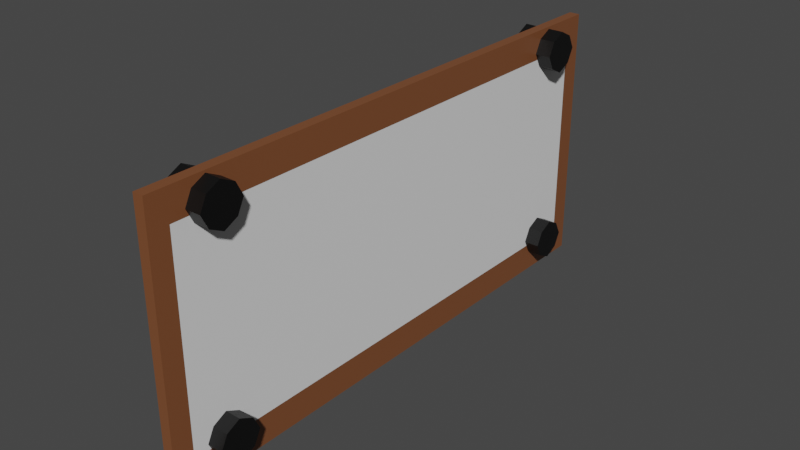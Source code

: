 # Source: Sign.blend  (saved by Blender 2.83.19; exported with 4.5.12 LTS)
import bpy
from mathutils import Matrix  # noqa: F401  (used for matrix-valued properties, if any)

bpy.ops.wm.read_factory_settings(use_empty=True)
scene = bpy.context.scene
scene.name = 'Scene'

# ---- collections
col_collection = bpy.data.collections.new('Collection'); scene.collection.children.link(col_collection)

# ---- materials (node trees are filled in below, after node groups)
mat_material = bpy.data.materials.new('Material')
mat_material.alpha_threshold = 0.0
mat_material.use_transparent_shadow = False
mat_material.line_color = (0.0, 0.0, 0.0, 1.0)
mat_material_001 = bpy.data.materials.new('Material.001')
mat_material_001.use_transparent_shadow = False
mat_material_002 = bpy.data.materials.new('Material.002')
mat_material_002.use_transparent_shadow = False
mat_material_003 = bpy.data.materials.new('Material.003')
mat_material_003.use_transparent_shadow = False

# ---- material node trees
mat_material.use_nodes = True; mat_material.node_tree.nodes.clear()
_N = mat_material.node_tree.nodes; _L = mat_material.node_tree.links
n0 = _N.new('ShaderNodeOutputMaterial'); n0.name = 'Material Output'; n0.location = (300, 300)
n1 = _N.new('ShaderNodeBsdfPrincipled'); n1.name = 'Principled BSDF'; n1.location = (10, 300)
n1.distribution = 'GGX'
n1.subsurface_method = 'BURLEY'
n1.inputs[0].default_value = (0.2067, 0.07457, 0.02908, 1.0)
n1.inputs[2].default_value = 0.4
n1.inputs[3].default_value = 1.45
n1.inputs[27].default_value = (0.0, 0.0, 0.0, 1.0)
n1.inputs[28].default_value = 1.0
_L.new(n1.outputs[0], n0.inputs[0])
n0.is_active_output = True
mat_material_001.use_nodes = True; mat_material_001.node_tree.nodes.clear()
_N = mat_material_001.node_tree.nodes; _L = mat_material_001.node_tree.links
n0 = _N.new('ShaderNodeBsdfPrincipled'); n0.name = 'Principled BSDF'; n0.location = (10, 300)
n0.distribution = 'GGX'
n0.subsurface_method = 'BURLEY'
n0.inputs[0].default_value = (0.001655, 0.001655, 0.001655, 1.0)
n0.inputs[3].default_value = 1.45
n0.inputs[27].default_value = (0.0, 0.0, 0.0, 1.0)
n0.inputs[28].default_value = 1.0
n1 = _N.new('ShaderNodeOutputMaterial'); n1.name = 'Material Output'; n1.location = (300, 300)
_L.new(n0.outputs[0], n1.inputs[0])
n1.is_active_output = True
mat_material_002.use_nodes = True; mat_material_002.node_tree.nodes.clear()
_N = mat_material_002.node_tree.nodes; _L = mat_material_002.node_tree.links
n0 = _N.new('ShaderNodeBsdfPrincipled'); n0.name = 'Principled BSDF'; n0.location = (10, 300)
n0.distribution = 'GGX'
n0.subsurface_method = 'BURLEY'
n0.inputs[0].default_value = (0.001655, 0.001655, 0.001655, 1.0)
n0.inputs[3].default_value = 1.45
n0.inputs[27].default_value = (0.0, 0.0, 0.0, 1.0)
n0.inputs[28].default_value = 1.0
n1 = _N.new('ShaderNodeOutputMaterial'); n1.name = 'Material Output'; n1.location = (300, 300)
_L.new(n0.outputs[0], n1.inputs[0])
n1.is_active_output = True
mat_material_003.use_nodes = True; mat_material_003.node_tree.nodes.clear()
_N = mat_material_003.node_tree.nodes; _L = mat_material_003.node_tree.links
n0 = _N.new('ShaderNodeBsdfPrincipled'); n0.name = 'Principled BSDF'; n0.location = (10, 300)
n0.distribution = 'GGX'
n0.subsurface_method = 'BURLEY'
n0.inputs[3].default_value = 1.45
n0.inputs[27].default_value = (0.0, 0.0, 0.0, 1.0)
n0.inputs[28].default_value = 1.0
n1 = _N.new('ShaderNodeOutputMaterial'); n1.name = 'Material Output'; n1.location = (300, 300)
_L.new(n0.outputs[0], n1.inputs[0])
n1.is_active_output = True

# ---- world
world_world = bpy.data.worlds.new('World'); scene.world = world_world
world_world.use_nodes = True; world_world.node_tree.nodes.clear()
_N = world_world.node_tree.nodes; _L = world_world.node_tree.links
n0 = _N.new('ShaderNodeOutputWorld'); n0.name = 'World Output'; n0.location = (300, 300)
n1 = _N.new('ShaderNodeBackground'); n1.name = 'Background'; n1.location = (10, 300)
n1.inputs[0].default_value = (0.05088, 0.05088, 0.05088, 1.0)
_L.new(n1.outputs[0], n0.inputs[0])
n0.is_active_output = True
world_world.color = (0.05088, 0.05088, 0.05088)
world_world.use_sun_shadow = False
world_world.sun_shadow_jitter_overblur = 0.0

# ---- meshes
me_cube = bpy.data.meshes.new('Cube')
me_cube.from_pydata([(1.0, 0.9276, 0.7777), (1.0, 0.9276, -0.7777), (1.0, -0.9276, 0.7777), (1.0, -0.9276, -0.7777), (-1.0, 0.9276, 0.7777), (-1.0, 0.9276, -0.7777), (-1.0, -0.9276, 0.7777), (-1.0, -0.9276, -0.7777), (-3.973, 0.75, 0.7225), (-3.973, 0.75, 0.9311), (-3.973, 0.85, 0.7225), (-3.973, 0.85, 0.9311), (3.973, 0.75, 0.7225), (3.973, 0.75, 0.9311), (3.973, 0.85, 0.7225), (3.973, 0.85, 0.9311), (-3.973, 0.725, 0.8268), (-3.973, 0.875, 0.8268), (3.973, 0.875, 0.8268), (3.973, 0.725, 0.8268), (-3.973, 0.8, 0.6704), (-3.973, 0.8, 0.9833), (3.973, 0.8, 0.6704), (3.973, 0.8, 0.9833), (3.973, 0.8, 0.8268), (-3.973, 0.8, 0.8268), (-3.973, -0.85, 0.7225), (-3.973, -0.85, 0.9311), (-3.973, -0.75, 0.7225), (-3.973, -0.75, 0.9311), (3.973, -0.85, 0.7225), (3.973, -0.85, 0.9311), (3.973, -0.75, 0.7225), (3.973, -0.75, 0.9311), (-3.973, -0.875, 0.8268), (-3.973, -0.725, 0.8268), (3.973, -0.725, 0.8268), (3.973, -0.875, 0.8268), (-3.973, -0.8, 0.6704), (-3.973, -0.8, 0.9833), (3.973, -0.8, 0.6704), (3.973, -0.8, 0.9833), (3.973, -0.8, 0.8268), (-3.973, -0.8, 0.8268), (-3.973, 0.75, -0.8371), (-3.973, 0.75, -0.6285), (-3.973, 0.85, -0.8371), (-3.973, 0.85, -0.6285), (3.973, 0.75, -0.8371), (3.973, 0.75, -0.6285), (3.973, 0.85, -0.8371), (3.973, 0.85, -0.6285), (-3.973, 0.725, -0.7328), (-3.973, 0.875, -0.7328), (3.973, 0.875, -0.7328), (3.973, 0.725, -0.7328), (-3.973, 0.8, -0.8892), (-3.973, 0.8, -0.5763), (3.973, 0.8, -0.8892), (3.973, 0.8, -0.5763), (3.973, 0.8, -0.7328), (-3.973, 0.8, -0.7328), (-3.973, -0.85, -0.8371), (-3.973, -0.85, -0.6285), (-3.973, -0.75, -0.8371), (-3.973, -0.75, -0.6285), (3.973, -0.85, -0.8371), (3.973, -0.85, -0.6285), (3.973, -0.75, -0.8371), (3.973, -0.75, -0.6285), (-3.973, -0.875, -0.7328), (-3.973, -0.725, -0.7328), (3.973, -0.725, -0.7328), (3.973, -0.875, -0.7328), (-3.973, -0.8, -0.8892), (-3.973, -0.8, -0.5763), (3.973, -0.8, -0.8892), (3.973, -0.8, -0.5763), (3.973, -0.8, -0.7328), (-3.973, -0.8, -0.7328), (-1.0, 1.0, -1.0), (-1.0, -1.0, -1.0), (1.0, 1.0, 1.0), (1.0, 1.0, -1.0), (-1.0, -1.0, 1.0), (1.0, -1.0, 1.0), (1.0, -1.0, -1.0), (-1.0, 1.0, 1.0)], [], [(82, 87, 84, 85), (86, 85, 84, 81), (7, 6, 4, 5), (80, 83, 86, 81), (1, 0, 2, 3), (80, 87, 82, 83), (25, 21, 11, 17), (17, 11, 15, 18), (24, 23, 13, 19), (19, 13, 9, 16), (20, 22, 12, 8), (23, 21, 9, 13), (12, 19, 16, 8), (22, 24, 19, 12), (10, 17, 18, 14), (20, 25, 17, 10), (8, 16, 25, 20), (14, 18, 24, 22), (15, 11, 21, 23), (10, 14, 22, 20), (18, 15, 23, 24), (16, 9, 21, 25), (43, 39, 29, 35), (35, 29, 33, 36), (42, 41, 31, 37), (37, 31, 27, 34), (38, 40, 30, 26), (41, 39, 27, 31), (30, 37, 34, 26), (40, 42, 37, 30), (28, 35, 36, 32), (38, 43, 35, 28), (26, 34, 43, 38), (32, 36, 42, 40), (33, 29, 39, 41), (28, 32, 40, 38), (36, 33, 41, 42), (34, 27, 39, 43), (61, 57, 47, 53), (53, 47, 51, 54), (60, 59, 49, 55), (55, 49, 45, 52), (56, 58, 48, 44), (59, 57, 45, 49), (48, 55, 52, 44), (58, 60, 55, 48), (46, 53, 54, 50), (56, 61, 53, 46), (44, 52, 61, 56), (50, 54, 60, 58), (51, 47, 57, 59), (46, 50, 58, 56), (54, 51, 59, 60), (52, 45, 57, 61), (79, 75, 65, 71), (71, 65, 69, 72), (78, 77, 67, 73), (73, 67, 63, 70), (74, 76, 66, 62), (77, 75, 63, 67), (66, 73, 70, 62), (76, 78, 73, 66), (64, 71, 72, 68), (74, 79, 71, 64), (62, 70, 79, 74), (68, 72, 78, 76), (69, 65, 75, 77), (64, 68, 76, 74), (72, 69, 77, 78), (70, 63, 75, 79), (7, 5, 80, 81), (0, 1, 83, 82), (6, 7, 81, 84), (3, 2, 85, 86), (5, 4, 87, 80), (2, 0, 82, 85), (4, 6, 84, 87), (1, 3, 86, 83)])
me_cube.polygons.foreach_set('material_index', [0, 0, 3, 0, 3, 0, 1, 1, 1, 1, 1, 1, 1, 1, 1, 1, 1, 1, 1, 1, 1, 1, 1, 1, 1, 1, 1, 1, 1, 1, 1, 1, 1, 1, 1, 1, 1, 1, 2, 2, 2, 2, 2, 2, 2, 2, 2, 2, 2, 2, 2, 2, 2, 2, 2, 2, 2, 2, 2, 2, 2, 2, 2, 2, 2, 2, 2, 2, 2, 2, 0, 0, 0, 0, 0, 0, 0, 0])
_uv = me_cube.uv_layers.new(name='UVMap')
_uv.uv.foreach_set('vector', [0.625, 0.5, 0.875, 0.5, 0.875, 0.75, 0.625, 0.75, 0.375, 0.75, 0.625, 0.75, 0.625, 1.0, 0.375, 1.0, 0.384, 0.009045, 0.616, 0.009045, 0.616, 0.241, 0.384, 0.241, 0.125, 0.5, 0.375, 0.5, 0.375, 0.75, 0.125, 0.75, 0.384, 0.509, 0.616, 0.509, 0.616, 0.741, 0.384, 0.741, 0.375, 0.25, 0.625, 0.25, 0.625, 0.5, 0.375, 0.5, 0.5, 0.125, 0.625, 0.125, 0.625, 0.25, 0.5, 0.25, 0.5, 0.25, 0.625, 0.25, 0.625, 0.5, 0.5, 0.5, 0.5, 0.625, 0.625, 0.625, 0.625, 0.75, 0.5, 0.75, 0.5, 0.75, 0.625, 0.75, 0.625, 1.0, 0.5, 1.0, 0.125, 0.625, 0.375, 0.625, 0.375, 0.75, 0.125, 0.75, 0.625, 0.625, 0.875, 0.625, 0.875, 0.75, 0.625, 0.75, 0.375, 0.75, 0.5, 0.75, 0.5, 1.0, 0.375, 1.0, 0.375, 0.625, 0.5, 0.625, 0.5, 0.75, 0.375, 0.75, 0.375, 0.25, 0.5, 0.25, 0.5, 0.5, 0.375, 0.5, 0.375, 0.125, 0.5, 0.125, 0.5, 0.25, 0.375, 0.25, 0.375, 0.0, 0.5, 0.0, 0.5, 0.125, 0.375, 0.125, 0.375, 0.5, 0.5, 0.5, 0.5, 0.625, 0.375, 0.625, 0.625, 0.5, 0.875, 0.5, 0.875, 0.625, 0.625, 0.625, 0.125, 0.5, 0.375, 0.5, 0.375, 0.625, 0.125, 0.625, 0.5, 0.5, 0.625, 0.5, 0.625, 0.625, 0.5, 0.625, 0.5, 0.0, 0.625, 0.0, 0.625, 0.125, 0.5, 0.125, 0.5, 0.125, 0.625, 0.125, 0.625, 0.25, 0.5, 0.25, 0.5, 0.25, 0.625, 0.25, 0.625, 0.5, 0.5, 0.5, 0.5, 0.625, 0.625, 0.625, 0.625, 0.75, 0.5, 0.75, 0.5, 0.75, 0.625, 0.75, 0.625, 1.0, 0.5, 1.0, 0.125, 0.625, 0.375, 0.625, 0.375, 0.75, 0.125, 0.75, 0.625, 0.625, 0.875, 0.625, 0.875, 0.75, 0.625, 0.75, 0.375, 0.75, 0.5, 0.75, 0.5, 1.0, 0.375, 1.0, 0.375, 0.625, 0.5, 0.625, 0.5, 0.75, 0.375, 0.75, 0.375, 0.25, 0.5, 0.25, 0.5, 0.5, 0.375, 0.5, 0.375, 0.125, 0.5, 0.125, 0.5, 0.25, 0.375, 0.25, 0.375, 0.0, 0.5, 0.0, 0.5, 0.125, 0.375, 0.125, 0.375, 0.5, 0.5, 0.5, 0.5, 0.625, 0.375, 0.625, 0.625, 0.5, 0.875, 0.5, 0.875, 0.625, 0.625, 0.625, 0.125, 0.5, 0.375, 0.5, 0.375, 0.625, 0.125, 0.625, 0.5, 0.5, 0.625, 0.5, 0.625, 0.625, 0.5, 0.625, 0.5, 0.0, 0.625, 0.0, 0.625, 0.125, 0.5, 0.125, 0.5, 0.125, 0.625, 0.125, 0.625, 0.25, 0.5, 0.25, 0.5, 0.25, 0.625, 0.25, 0.625, 0.5, 0.5, 0.5, 0.5, 0.625, 0.625, 0.625, 0.625, 0.75, 0.5, 0.75, 0.5, 0.75, 0.625, 0.75, 0.625, 1.0, 0.5, 1.0, 0.125, 0.625, 0.375, 0.625, 0.375, 0.75, 0.125, 0.75, 0.625, 0.625, 0.875, 0.625, 0.875, 0.75, 0.625, 0.75, 0.375, 0.75, 0.5, 0.75, 0.5, 1.0, 0.375, 1.0, 0.375, 0.625, 0.5, 0.625, 0.5, 0.75, 0.375, 0.75, 0.375, 0.25, 0.5, 0.25, 0.5, 0.5, 0.375, 0.5, 0.375, 0.125, 0.5, 0.125, 0.5, 0.25, 0.375, 0.25, 0.375, 0.0, 0.5, 0.0, 0.5, 0.125, 0.375, 0.125, 0.375, 0.5, 0.5, 0.5, 0.5, 0.625, 0.375, 0.625, 0.625, 0.5, 0.875, 0.5, 0.875, 0.625, 0.625, 0.625, 0.125, 0.5, 0.375, 0.5, 0.375, 0.625, 0.125, 0.625, 0.5, 0.5, 0.625, 0.5, 0.625, 0.625, 0.5, 0.625, 0.5, 0.0, 0.625, 0.0, 0.625, 0.125, 0.5, 0.125, 0.5, 0.125, 0.625, 0.125, 0.625, 0.25, 0.5, 0.25, 0.5, 0.25, 0.625, 0.25, 0.625, 0.5, 0.5, 0.5, 0.5, 0.625, 0.625, 0.625, 0.625, 0.75, 0.5, 0.75, 0.5, 0.75, 0.625, 0.75, 0.625, 1.0, 0.5, 1.0, 0.125, 0.625, 0.375, 0.625, 0.375, 0.75, 0.125, 0.75, 0.625, 0.625, 0.875, 0.625, 0.875, 0.75, 0.625, 0.75, 0.375, 0.75, 0.5, 0.75, 0.5, 1.0, 0.375, 1.0, 0.375, 0.625, 0.5, 0.625, 0.5, 0.75, 0.375, 0.75, 0.375, 0.25, 0.5, 0.25, 0.5, 0.5, 0.375, 0.5, 0.375, 0.125, 0.5, 0.125, 0.5, 0.25, 0.375, 0.25, 0.375, 0.0, 0.5, 0.0, 0.5, 0.125, 0.375, 0.125, 0.375, 0.5, 0.5, 0.5, 0.5, 0.625, 0.375, 0.625, 0.625, 0.5, 0.875, 0.5, 0.875, 0.625, 0.625, 0.625, 0.125, 0.5, 0.375, 0.5, 0.375, 0.625, 0.125, 0.625, 0.5, 0.5, 0.625, 0.5, 0.625, 0.625, 0.5, 0.625, 0.5, 0.0, 0.625, 0.0, 0.625, 0.125, 0.5, 0.125, 0.384, 0.009045, 0.384, 0.241, 0.375, 0.25, 0.375, 0.0, 0.616, 0.509, 0.384, 0.509, 0.375, 0.5, 0.625, 0.5, 0.616, 0.009045, 0.384, 0.009045, 0.375, 0.0, 0.625, 0.0, 0.384, 0.741, 0.616, 0.741, 0.625, 0.75, 0.375, 0.75, 0.384, 0.241, 0.616, 0.241, 0.625, 0.25, 0.375, 0.25, 0.616, 0.741, 0.616, 0.509, 0.625, 0.5, 0.625, 0.75, 0.616, 0.241, 0.616, 0.009045, 0.625, 0.0, 0.625, 0.25, 0.384, 0.509, 0.384, 0.741, 0.375, 0.75, 0.375, 0.5])
me_cube.materials.append(mat_material)
me_cube.materials.append(mat_material_001)
me_cube.materials.append(mat_material_002)
me_cube.materials.append(mat_material_003)
me_cube.use_remesh_preserve_volume = False
me_cube.use_remesh_preserve_attributes = False
me_cube.use_mirror_vertex_groups = False
me_cube.update()

# ---- objects
ob_cube = bpy.data.objects.new('Cube', me_cube)

# ---- transforms, parenting, visibility, modifiers, constraints
ob_cube.location = (0.0, 0.0, 0.0)
ob_cube.scale = (0.01909, 1.0, 0.4794)
ob_cube.lock_rotations_4d = False
ob_cube.empty_display_type = 'ARROWS'
ob_cube.lineart.crease_threshold = 0.0

# ---- collection membership
col_collection.objects.link(ob_cube)

# ---- scene / render settings (as saved in the file)
scene.frame_start = 1; scene.frame_end = 250; scene.frame_set(1)
scene.render.engine = 'BLENDER_EEVEE_NEXT'
scene.cycles.use_denoising = False
scene.cycles.samples = 128
scene.cycles.sampling_pattern = 'TABULATED_SOBOL'
scene.cycles.use_adaptive_sampling = False
scene.cycles.use_light_tree = False
scene.view_settings.view_transform = 'Filmic'
bpy.context.view_layer.update()

# ---- added for rendering (the .blend has no active camera and no usable light): camera, sun
cam_auto = bpy.data.cameras.new('AutoCamera')
cam_auto.lens = 50.0
cam_auto.sensor_width = 36.0
cam_auto.clip_end = 1000.0
ob_auto_camera = bpy.data.objects.new('AutoCamera', cam_auto)
scene.collection.objects.link(ob_auto_camera)
ob_auto_camera.location = (2.05687, -2.46825, 1.6455)
ob_auto_camera.rotation_euler = (1.09748, -7.21219e-08, 0.694738)
scene.camera = ob_auto_camera
light_auto_sun = bpy.data.lights.new('AutoSun', 'SUN')
light_auto_sun.energy = 3.0
light_auto_sun.angle = 0.0523599
ob_auto_sun = bpy.data.objects.new('AutoSun', light_auto_sun)
scene.collection.objects.link(ob_auto_sun)
ob_auto_sun.rotation_euler = (0.872665, 0.174533, 0.523599)
bpy.context.view_layer.update()
